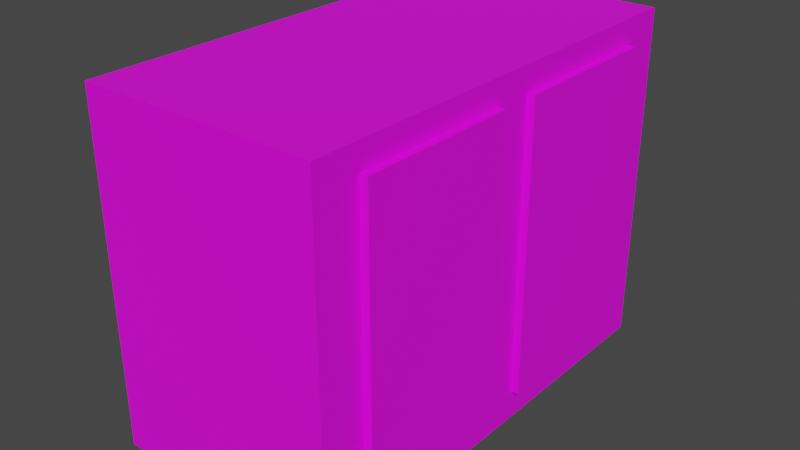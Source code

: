 # Source: uppercab_prelim.blend  (saved by Blender 2.91.10; exported with 4.5.12 LTS)
import bpy
from mathutils import Matrix  # noqa: F401  (used for matrix-valued properties, if any)

bpy.ops.wm.read_factory_settings(use_empty=True)
scene = bpy.context.scene
scene.name = 'Scene'

# ---- collections
col_collection = bpy.data.collections.new('Collection'); scene.collection.children.link(col_collection)

# ---- images (referenced by path relative to the original .blend; pixels are not part of the script)
import os
ASSET_DIR = os.environ.get("B2B_ASSET_DIR", "")  # directory of the original .blend (textures are referenced by path, not embedded)
HERE = os.path.dirname(os.path.abspath(__file__))  # packed textures are extracted next to this script under _unpacked/

def load_image(name, relpath, width, height, colorspace="sRGB"):
    """Load a texture the original file referenced (path relative to the .blend, or extracted next to this script)."""
    p = next((c for c in (os.path.join(HERE, relpath), os.path.join(ASSET_DIR, relpath)) if relpath and os.path.exists(c)), "")
    if p:
        img = bpy.data.images.load(p, check_existing=True)
        img.name = name
    else:  # same state as the original file: an image datablock whose file is absent (Cycles renders it pink)
        img = bpy.data.images.new(name, width, height)
        img.source = "FILE"
        img.filepath = "//" + (relpath or name)
    img.colorspace_settings.name = colorspace
    return img
img_uppercab_base = load_image('Uppercab base ', 'Blender textures and images/Uppercab base .png', 1024, 1024, 'sRGB')

# ---- materials (node trees are filled in below, after node groups)
mat_cabinet = bpy.data.materials.new('Cabinet')
mat_cabinet.use_transparent_shadow = False

# ---- material node trees
mat_cabinet.use_nodes = True; mat_cabinet.node_tree.nodes.clear()
_N = mat_cabinet.node_tree.nodes; _L = mat_cabinet.node_tree.links
n0 = _N.new('ShaderNodeBsdfPrincipled'); n0.name = 'Principled BSDF'; n0.location = (10, 300)
n0.distribution = 'GGX'
n0.subsurface_method = 'BURLEY'
n0.inputs[3].default_value = 1.45
n0.inputs[27].default_value = (0.0, 0.0, 0.0, 1.0)
n0.inputs[28].default_value = 1.0
n1 = _N.new('ShaderNodeOutputMaterial'); n1.name = 'Material Output'; n1.location = (300, 300)
n2 = _N.new('ShaderNodeTexImage'); n2.name = 'Image Texture'; n2.location = (-305, 255)
n2.image = img_uppercab_base
_L.new(n0.outputs[0], n1.inputs[0])
_L.new(n2.outputs[0], n0.inputs[0])
n1.is_active_output = True

# ---- world
world_world = bpy.data.worlds.new('World'); scene.world = world_world
world_world.use_nodes = True; world_world.node_tree.nodes.clear()
_N = world_world.node_tree.nodes; _L = world_world.node_tree.links
n0 = _N.new('ShaderNodeOutputWorld'); n0.name = 'World Output'; n0.location = (300, 300)
n1 = _N.new('ShaderNodeBackground'); n1.name = 'Background'; n1.location = (10, 300)
n1.inputs[0].default_value = (0.05088, 0.05088, 0.05088, 1.0)
_L.new(n1.outputs[0], n0.inputs[0])
n0.is_active_output = True
world_world.color = (0.05088, 0.05088, 0.05088)
world_world.use_sun_shadow = False
world_world.sun_shadow_jitter_overblur = 0.0

# ---- meshes
me_cube_001 = bpy.data.meshes.new('Cube.001')
me_cube_001.from_pydata([(-0.2869, -0.4212, -0.2994), (-0.2869, 0.5031, -0.2994), (0.1954, -0.4212, -0.2994), (0.1954, 0.5031, -0.2994), (-0.2869, -0.4212, 0.4023), (-0.2869, 0.5031, 0.4023), (0.1954, 0.5031, 0.4023), (0.1954, -0.4212, 0.4023), (0.1954, 0.5031, 0.4023), (0.1954, 0.0856, 0.3517), (0.1954, -0.3259, 0.3517), (0.1954, -0.3259, -0.2397), (0.1954, 0.003521, -0.2397), (0.1954, 0.003521, 0.3517), (0.1954, 0.0856, -0.2397), (0.1954, 0.415, -0.2397), (0.1954, 0.415, 0.3517), (0.2105, 0.0856, 0.3517), (0.2105, 0.0856, -0.2397), (0.2105, 0.415, -0.2397), (0.2105, -0.3259, 0.3517), (0.2105, -0.3259, -0.2397), (0.2105, 0.003521, -0.2397), (0.2105, 0.003521, 0.3517), (0.2105, 0.415, 0.3517)], [], [(1, 3, 2, 0), (4, 5, 1, 0), (1, 5, 6, 3), (8, 5, 4, 7), (3, 6, 8), (6, 7, 8), (8, 7, 2, 3), (18, 19, 24, 17), (21, 22, 23, 20), (15, 19, 18, 14), (16, 24, 19, 15), (12, 22, 21, 11), (9, 17, 24, 16), (14, 18, 17, 9), (13, 23, 22, 12), (10, 20, 23, 13), (11, 21, 20, 10), (7, 4, 0, 2)])
_uv = me_cube_001.uv_layers.new(name='UVMap')
_uv.uv.foreach_set('vector', [0.4621, 0.4449, 0.2564, 0.4449, 0.2564, 0.8391, 0.4621, 0.8391, 0.01688, 0.01688, 0.01688, 0.4111, 0.3162, 0.4111, 0.3162, 0.01688, 0.6829, 0.01688, 0.6829, 0.3162, 0.8887, 0.3162, 0.8887, 0.01688, 0.2226, 0.4449, 0.01688, 0.4449, 0.01688, 0.8391, 0.2226, 0.8391, 0.6829, 0.3499, 0.6829, 0.3499, 0.6829, 0.3499, 0.6829, 0.3499, 0.6829, 0.3499, 0.6829, 0.3499, 0.3499, 0.01688, 0.3499, 0.4111, 0.6492, 0.4111, 0.6492, 0.01688, 0.8758, 0.4449, 0.7353, 0.4449, 0.7353, 0.6971, 0.8758, 0.6971, 0.8758, 0.7309, 0.7353, 0.7309, 0.7353, 0.9831, 0.8758, 0.9831, 0.5827, 0.7779, 0.5762, 0.7779, 0.5762, 0.9184, 0.5827, 0.9184, 0.9626, 0.2691, 0.9691, 0.2691, 0.9691, 0.01688, 0.9626, 0.01688, 0.5023, 0.7779, 0.4958, 0.7779, 0.4958, 0.9184, 0.5023, 0.9184, 0.9096, 0.8714, 0.916, 0.8714, 0.916, 0.7309, 0.9096, 0.7309, 0.916, 0.4449, 0.9096, 0.4449, 0.9096, 0.6971, 0.916, 0.6971, 0.9498, 0.6971, 0.9562, 0.6971, 0.9562, 0.4449, 0.9498, 0.4449, 0.536, 0.9184, 0.5425, 0.9184, 0.5425, 0.7779, 0.536, 0.7779, 0.9289, 0.01688, 0.9224, 0.01688, 0.9224, 0.2691, 0.9289, 0.2691, 0.4958, 0.7441, 0.7015, 0.7441, 0.7015, 0.4449, 0.4958, 0.4449])
me_cube_001.materials.append(mat_cabinet)
me_cube_001.use_remesh_fix_poles = True
me_cube_001.use_remesh_preserve_attributes = False
me_cube_001.use_mirror_vertex_groups = False
me_cube_001.use_paint_bone_selection = False
me_cube_001.use_paint_mask = True
me_cube_001.update()

# ---- objects
ob_bottom_cabinets = bpy.data.objects.new('bottom cabinets', me_cube_001)

# ---- transforms, parenting, visibility, modifiers, constraints
ob_bottom_cabinets.location = (0.0, 0.0, 0.0)
ob_bottom_cabinets.lineart.crease_threshold = 0.0

# ---- collection membership
col_collection.objects.link(ob_bottom_cabinets)

# ---- scene / render settings (as saved in the file)
scene.frame_start = 1; scene.frame_end = 250; scene.frame_set(2)
scene.render.engine = 'BLENDER_EEVEE_NEXT'
scene.cycles.use_denoising = False
scene.cycles.samples = 128
scene.cycles.sampling_pattern = 'TABULATED_SOBOL'
scene.cycles.use_adaptive_sampling = False
scene.cycles.use_light_tree = False
scene.view_settings.view_transform = 'Filmic'
bpy.context.view_layer.update()

# ---- added for rendering (the .blend has no active camera and no usable light): camera, sun
cam_auto = bpy.data.cameras.new('AutoCamera')
cam_auto.lens = 50.0
cam_auto.sensor_width = 36.0
cam_auto.clip_end = 1000.0
ob_auto_camera = bpy.data.objects.new('AutoCamera', cam_auto)
scene.collection.objects.link(ob_auto_camera)
ob_auto_camera.location = (1.13001, -1.36094, 0.986072)
ob_auto_camera.rotation_euler = (1.09748, -7.21219e-08, 0.694738)
scene.camera = ob_auto_camera
light_auto_sun = bpy.data.lights.new('AutoSun', 'SUN')
light_auto_sun.energy = 3.0
light_auto_sun.angle = 0.0523599
ob_auto_sun = bpy.data.objects.new('AutoSun', light_auto_sun)
scene.collection.objects.link(ob_auto_sun)
ob_auto_sun.rotation_euler = (0.872665, 0.174533, 0.523599)
bpy.context.view_layer.update()
